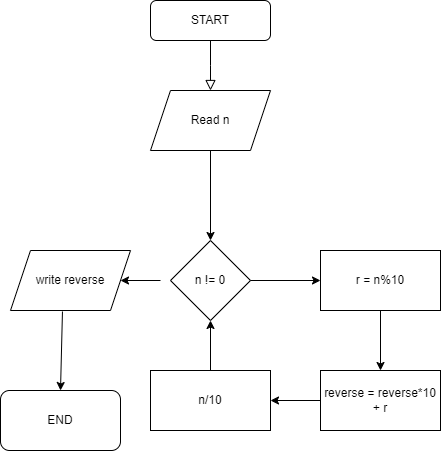

The diagram above was exported from draw.io. Its source (the exported page's mxGraphModel, read from the mxfile embedded in the PNG):
<mxGraphModel dx="472" dy="780" grid="1" gridSize="10" guides="1" tooltips="1" connect="1" arrows="1" fold="1" page="1" pageScale="1" pageWidth="827" pageHeight="1169" math="0" shadow="0">
  <root>
    <mxCell id="WIyWlLk6GJQsqaUBKTNV-0" />
    <mxCell id="WIyWlLk6GJQsqaUBKTNV-1" parent="WIyWlLk6GJQsqaUBKTNV-0" />
    <mxCell id="WIyWlLk6GJQsqaUBKTNV-2" value="" style="rounded=0;html=1;jettySize=auto;orthogonalLoop=1;fontSize=11;endArrow=block;endFill=0;endSize=8;strokeWidth=1;shadow=0;labelBackgroundColor=none;edgeStyle=orthogonalEdgeStyle;" parent="WIyWlLk6GJQsqaUBKTNV-1" source="WIyWlLk6GJQsqaUBKTNV-3" edge="1">
      <mxGeometry relative="1" as="geometry">
        <mxPoint x="220" y="170" as="targetPoint" />
      </mxGeometry>
    </mxCell>
    <mxCell id="WIyWlLk6GJQsqaUBKTNV-3" value="START" style="rounded=1;whiteSpace=wrap;html=1;fontSize=12;glass=0;strokeWidth=1;shadow=0;" parent="WIyWlLk6GJQsqaUBKTNV-1" vertex="1">
      <mxGeometry x="160" y="80" width="120" height="40" as="geometry" />
    </mxCell>
    <mxCell id="DmgmwxInjrDy2l4mIqjy-0" value="Read n" style="shape=parallelogram;perimeter=parallelogramPerimeter;whiteSpace=wrap;html=1;fixedSize=1;" vertex="1" parent="WIyWlLk6GJQsqaUBKTNV-1">
      <mxGeometry x="160" y="170" width="120" height="60" as="geometry" />
    </mxCell>
    <mxCell id="DmgmwxInjrDy2l4mIqjy-1" value="" style="endArrow=classic;html=1;rounded=0;exitX=0.5;exitY=1;exitDx=0;exitDy=0;" edge="1" parent="WIyWlLk6GJQsqaUBKTNV-1" source="DmgmwxInjrDy2l4mIqjy-0">
      <mxGeometry width="50" height="50" relative="1" as="geometry">
        <mxPoint x="220" y="430" as="sourcePoint" />
        <mxPoint x="220" y="320" as="targetPoint" />
      </mxGeometry>
    </mxCell>
    <mxCell id="DmgmwxInjrDy2l4mIqjy-3" value="n != 0" style="rhombus;whiteSpace=wrap;html=1;" vertex="1" parent="WIyWlLk6GJQsqaUBKTNV-1">
      <mxGeometry x="180" y="320" width="80" height="80" as="geometry" />
    </mxCell>
    <mxCell id="DmgmwxInjrDy2l4mIqjy-4" value="" style="endArrow=classic;html=1;rounded=0;exitX=1;exitY=0.5;exitDx=0;exitDy=0;" edge="1" parent="WIyWlLk6GJQsqaUBKTNV-1" source="DmgmwxInjrDy2l4mIqjy-3" target="DmgmwxInjrDy2l4mIqjy-5">
      <mxGeometry width="50" height="50" relative="1" as="geometry">
        <mxPoint x="220" y="430" as="sourcePoint" />
        <mxPoint x="310" y="360" as="targetPoint" />
      </mxGeometry>
    </mxCell>
    <mxCell id="DmgmwxInjrDy2l4mIqjy-5" value="r = n%10" style="rounded=0;whiteSpace=wrap;html=1;" vertex="1" parent="WIyWlLk6GJQsqaUBKTNV-1">
      <mxGeometry x="330" y="330" width="120" height="60" as="geometry" />
    </mxCell>
    <mxCell id="DmgmwxInjrDy2l4mIqjy-6" value="" style="endArrow=classic;html=1;rounded=0;exitX=0.5;exitY=1;exitDx=0;exitDy=0;" edge="1" parent="WIyWlLk6GJQsqaUBKTNV-1" source="DmgmwxInjrDy2l4mIqjy-5">
      <mxGeometry width="50" height="50" relative="1" as="geometry">
        <mxPoint x="330" y="430" as="sourcePoint" />
        <mxPoint x="390" y="450" as="targetPoint" />
        <Array as="points" />
      </mxGeometry>
    </mxCell>
    <mxCell id="DmgmwxInjrDy2l4mIqjy-7" value="reverse = reverse*10 + r" style="rounded=0;whiteSpace=wrap;html=1;" vertex="1" parent="WIyWlLk6GJQsqaUBKTNV-1">
      <mxGeometry x="330" y="450" width="120" height="60" as="geometry" />
    </mxCell>
    <mxCell id="DmgmwxInjrDy2l4mIqjy-8" value="" style="endArrow=classic;html=1;rounded=0;exitX=0;exitY=0.5;exitDx=0;exitDy=0;" edge="1" parent="WIyWlLk6GJQsqaUBKTNV-1" source="DmgmwxInjrDy2l4mIqjy-7" target="DmgmwxInjrDy2l4mIqjy-9">
      <mxGeometry width="50" height="50" relative="1" as="geometry">
        <mxPoint x="330" y="430" as="sourcePoint" />
        <mxPoint x="250" y="480" as="targetPoint" />
      </mxGeometry>
    </mxCell>
    <mxCell id="DmgmwxInjrDy2l4mIqjy-9" value="n/10" style="rounded=0;whiteSpace=wrap;html=1;" vertex="1" parent="WIyWlLk6GJQsqaUBKTNV-1">
      <mxGeometry x="160" y="450" width="120" height="60" as="geometry" />
    </mxCell>
    <mxCell id="DmgmwxInjrDy2l4mIqjy-10" value="" style="endArrow=classic;html=1;rounded=0;exitX=0.5;exitY=0;exitDx=0;exitDy=0;entryX=0.5;entryY=1;entryDx=0;entryDy=0;" edge="1" parent="WIyWlLk6GJQsqaUBKTNV-1" source="DmgmwxInjrDy2l4mIqjy-9" target="DmgmwxInjrDy2l4mIqjy-3">
      <mxGeometry width="50" height="50" relative="1" as="geometry">
        <mxPoint x="330" y="430" as="sourcePoint" />
        <mxPoint x="380" y="380" as="targetPoint" />
      </mxGeometry>
    </mxCell>
    <mxCell id="DmgmwxInjrDy2l4mIqjy-12" value="write reverse" style="shape=parallelogram;perimeter=parallelogramPerimeter;whiteSpace=wrap;html=1;fixedSize=1;" vertex="1" parent="WIyWlLk6GJQsqaUBKTNV-1">
      <mxGeometry x="20" y="330" width="120" height="60" as="geometry" />
    </mxCell>
    <mxCell id="DmgmwxInjrDy2l4mIqjy-13" value="" style="endArrow=classic;html=1;rounded=0;entryX=1;entryY=0.5;entryDx=0;entryDy=0;" edge="1" parent="WIyWlLk6GJQsqaUBKTNV-1" target="DmgmwxInjrDy2l4mIqjy-12">
      <mxGeometry width="50" height="50" relative="1" as="geometry">
        <mxPoint x="170" y="360" as="sourcePoint" />
        <mxPoint x="270" y="380" as="targetPoint" />
      </mxGeometry>
    </mxCell>
    <mxCell id="DmgmwxInjrDy2l4mIqjy-14" value="" style="endArrow=classic;html=1;rounded=0;exitX=0.433;exitY=1.017;exitDx=0;exitDy=0;exitPerimeter=0;" edge="1" parent="WIyWlLk6GJQsqaUBKTNV-1" source="DmgmwxInjrDy2l4mIqjy-12">
      <mxGeometry width="50" height="50" relative="1" as="geometry">
        <mxPoint x="100" y="430" as="sourcePoint" />
        <mxPoint x="70" y="470" as="targetPoint" />
      </mxGeometry>
    </mxCell>
    <mxCell id="DmgmwxInjrDy2l4mIqjy-15" value="END" style="rounded=1;whiteSpace=wrap;html=1;" vertex="1" parent="WIyWlLk6GJQsqaUBKTNV-1">
      <mxGeometry x="10" y="470" width="120" height="60" as="geometry" />
    </mxCell>
  </root>
</mxGraphModel>